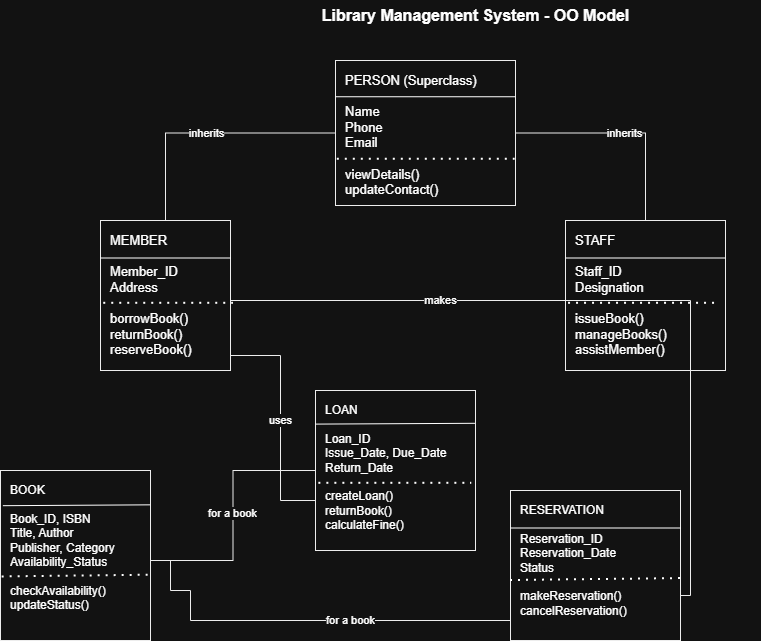

The diagram above was exported from draw.io. Its source (the exported page's mxGraphModel, read from the mxfile embedded in the PNG):
<mxGraphModel dx="1381" dy="762" grid="1" gridSize="10" guides="1" tooltips="1" connect="1" arrows="1" fold="1" page="1" pageScale="1" pageWidth="850" pageHeight="1100" math="0" shadow="0">
  <root>
    <mxCell id="0" />
    <mxCell id="1" parent="0" />
    <mxCell id="Gn_r0OW0RRPRHSWt6wQE-1" parent="1" style="text;html=1;align=center;verticalAlign=middle;fontSize=16;fontStyle=1;" value="Library Management System - OO Model" vertex="1">
      <mxGeometry height="30" width="570" x="300" y="20" as="geometry" />
    </mxCell>
    <mxCell id="Gn_r0OW0RRPRHSWt6wQE-2" parent="1" style="rounded=0;whiteSpace=wrap;html=1;fillColor=#ffffff;strokeColor=#000000;fontSize=13;align=left;verticalAlign=top;spacingLeft=8;spacingTop=6;" value="PERSON (Superclass)&lt;br&gt;&lt;br&gt;Name&lt;br&gt;Phone&lt;br&gt;Email&lt;div&gt;&lt;br&gt;viewDetails()&lt;br&gt;updateContact()&lt;/div&gt;" vertex="1">
      <mxGeometry height="145" width="180" x="445" y="80" as="geometry" />
    </mxCell>
    <mxCell id="Gn_r0OW0RRPRHSWt6wQE-3" parent="1" style="rounded=0;whiteSpace=wrap;html=1;fillColor=#ffffff;strokeColor=#000000;fontSize=13;align=left;verticalAlign=top;spacingLeft=8;spacingTop=6;" value="MEMBER&lt;br&gt;&lt;br&gt;Member_ID&lt;br&gt;Address&lt;br&gt;&lt;br&gt;borrowBook()&lt;br&gt;returnBook()&lt;br&gt;reserveBook()" vertex="1">
      <mxGeometry height="150" width="130" x="210" y="240" as="geometry" />
    </mxCell>
    <mxCell id="Gn_r0OW0RRPRHSWt6wQE-4" parent="1" style="rounded=0;whiteSpace=wrap;html=1;fillColor=#ffffff;strokeColor=#000000;fontSize=13;align=left;verticalAlign=top;spacingLeft=8;spacingTop=6;" value="STAFF&lt;br&gt;&lt;br&gt;Staff_ID&lt;br&gt;Designation&lt;div&gt;&lt;br&gt;issueBook()&lt;br&gt;manageBooks()&lt;br&gt;assistMember()&lt;/div&gt;" vertex="1">
      <mxGeometry height="150" width="160" x="675" y="240" as="geometry" />
    </mxCell>
    <mxCell id="Gn_r0OW0RRPRHSWt6wQE-5" parent="1" style="rounded=0;whiteSpace=wrap;html=1;fillColor=#ffffff;strokeColor=#000000;fontSize=12;align=left;verticalAlign=top;spacingLeft=8;spacingTop=6;" value="BOOK&lt;br&gt;&lt;br&gt;Book_ID, ISBN&lt;br&gt;Title, Author&lt;br&gt;Publisher, Category&lt;br&gt;Availability_Status&lt;br&gt;&lt;br&gt;checkAvailability()&lt;br&gt;updateStatus()" vertex="1">
      <mxGeometry height="170" width="150" x="110" y="490" as="geometry" />
    </mxCell>
    <mxCell id="Gn_r0OW0RRPRHSWt6wQE-6" parent="1" style="rounded=0;whiteSpace=wrap;html=1;fillColor=#ffffff;strokeColor=#000000;fontSize=12;align=left;verticalAlign=top;spacingLeft=8;spacingTop=6;" value="LOAN&lt;br&gt;&lt;br&gt;Loan_ID&lt;br&gt;Issue_Date, Due_Date&lt;br&gt;Return_Date&lt;br&gt;&lt;br&gt;createLoan()&lt;br&gt;returnBook()&lt;br&gt;calculateFine()" vertex="1">
      <mxGeometry height="160" width="160" x="425" y="410" as="geometry" />
    </mxCell>
    <mxCell id="Gn_r0OW0RRPRHSWt6wQE-8" edge="1" parent="1" source="Gn_r0OW0RRPRHSWt6wQE-2" style="edgeStyle=orthogonalEdgeStyle;rounded=0;html=1;endArrow=none;strokeColor=#000000;fontSize=11;" target="Gn_r0OW0RRPRHSWt6wQE-3" value="inherits">
      <mxGeometry relative="1" as="geometry" />
    </mxCell>
    <mxCell id="Gn_r0OW0RRPRHSWt6wQE-9" edge="1" parent="1" source="Gn_r0OW0RRPRHSWt6wQE-2" style="edgeStyle=orthogonalEdgeStyle;rounded=0;html=1;endArrow=none;strokeColor=#000000;fontSize=11;" target="Gn_r0OW0RRPRHSWt6wQE-4" value="inherits">
      <mxGeometry relative="1" as="geometry" />
    </mxCell>
    <mxCell id="Gn_r0OW0RRPRHSWt6wQE-10" edge="1" parent="1" source="Gn_r0OW0RRPRHSWt6wQE-3" style="edgeStyle=orthogonalEdgeStyle;rounded=0;html=1;endArrow=none;strokeColor=#000000;fontSize=11;" target="Gn_r0OW0RRPRHSWt6wQE-6" value="uses">
      <mxGeometry relative="1" as="geometry">
        <Array as="points">
          <mxPoint x="390" y="375" />
          <mxPoint x="390" y="520" />
        </Array>
      </mxGeometry>
    </mxCell>
    <mxCell id="Gn_r0OW0RRPRHSWt6wQE-11" edge="1" parent="1" source="Gn_r0OW0RRPRHSWt6wQE-6" style="edgeStyle=orthogonalEdgeStyle;rounded=0;html=1;endArrow=none;strokeColor=#000000;fontSize=11;" target="Gn_r0OW0RRPRHSWt6wQE-5" value="for a book">
      <mxGeometry relative="1" x="-0.0196" as="geometry">
        <Array as="points">
          <mxPoint x="342.5" y="490" />
          <mxPoint x="342.5" y="580" />
        </Array>
      </mxGeometry>
    </mxCell>
    <mxCell id="Gn_r0OW0RRPRHSWt6wQE-12" edge="1" parent="1" style="edgeStyle=orthogonalEdgeStyle;rounded=0;html=1;endArrow=none;strokeColor=#000000;fontSize=11;" value="makes">
      <mxGeometry relative="1" x="-0.4878" as="geometry">
        <mxPoint as="offset" />
        <Array as="points">
          <mxPoint x="800" y="320" />
          <mxPoint x="800" y="615" />
          <mxPoint x="770" y="615" />
        </Array>
        <mxPoint x="340" y="320" as="sourcePoint" />
        <mxPoint x="770" y="650" as="targetPoint" />
      </mxGeometry>
    </mxCell>
    <mxCell id="Gn_r0OW0RRPRHSWt6wQE-13" edge="1" parent="1" source="Gn_r0OW0RRPRHSWt6wQE-7" style="edgeStyle=orthogonalEdgeStyle;rounded=0;html=1;endArrow=none;strokeColor=#000000;fontSize=11;" value="for a book">
      <mxGeometry relative="1" x="-0.2" as="geometry">
        <Array as="points">
          <mxPoint x="300" y="640" />
          <mxPoint x="300" y="610" />
          <mxPoint x="280" y="610" />
        </Array>
        <mxPoint x="620" y="640" as="sourcePoint" />
        <mxPoint x="280" y="580" as="targetPoint" />
      </mxGeometry>
    </mxCell>
    <mxCell id="Gn_r0OW0RRPRHSWt6wQE-16" edge="1" parent="1" source="Gn_r0OW0RRPRHSWt6wQE-2" style="endArrow=none;html=1;rounded=0;defaultLabelBackgroundColor=page;exitX=0;exitY=0.25;exitDx=0;exitDy=0;entryX=1;entryY=0.25;entryDx=0;entryDy=0;" target="Gn_r0OW0RRPRHSWt6wQE-2" value="">
      <mxGeometry height="50" relative="1" width="50" as="geometry">
        <mxPoint x="550" y="150" as="sourcePoint" />
        <mxPoint x="710" y="100" as="targetPoint" />
      </mxGeometry>
    </mxCell>
    <mxCell id="Gn_r0OW0RRPRHSWt6wQE-17" edge="1" parent="1" source="Gn_r0OW0RRPRHSWt6wQE-2" style="endArrow=none;dashed=1;html=1;dashPattern=1 3;strokeWidth=2;rounded=0;defaultLabelBackgroundColor=page;entryX=0.998;entryY=0.681;entryDx=0;entryDy=0;entryPerimeter=0;exitX=0.01;exitY=0.681;exitDx=0;exitDy=0;exitPerimeter=0;" target="Gn_r0OW0RRPRHSWt6wQE-2" value="">
      <mxGeometry height="50" relative="1" width="50" as="geometry">
        <mxPoint x="470" y="190" as="sourcePoint" />
        <mxPoint x="520" y="140" as="targetPoint" />
      </mxGeometry>
    </mxCell>
    <mxCell id="Gn_r0OW0RRPRHSWt6wQE-18" edge="1" parent="1" source="Gn_r0OW0RRPRHSWt6wQE-3" style="endArrow=none;html=1;rounded=0;defaultLabelBackgroundColor=page;exitX=0;exitY=0.25;exitDx=0;exitDy=0;entryX=1;entryY=0.25;entryDx=0;entryDy=0;" target="Gn_r0OW0RRPRHSWt6wQE-3" value="">
      <mxGeometry height="50" relative="1" width="50" as="geometry">
        <mxPoint x="210" y="320" as="sourcePoint" />
        <mxPoint x="260" y="270" as="targetPoint" />
      </mxGeometry>
    </mxCell>
    <mxCell id="Gn_r0OW0RRPRHSWt6wQE-19" edge="1" parent="1" source="Gn_r0OW0RRPRHSWt6wQE-3" style="endArrow=none;dashed=1;html=1;dashPattern=1 3;strokeWidth=2;rounded=0;defaultLabelBackgroundColor=page;exitX=0.025;exitY=0.552;exitDx=0;exitDy=0;exitPerimeter=0;entryX=1.022;entryY=0.552;entryDx=0;entryDy=0;entryPerimeter=0;" target="Gn_r0OW0RRPRHSWt6wQE-3" value="">
      <mxGeometry height="50" relative="1" width="50" as="geometry">
        <mxPoint x="220" y="320" as="sourcePoint" />
        <mxPoint x="340" y="315" as="targetPoint" />
      </mxGeometry>
    </mxCell>
    <mxCell id="Gn_r0OW0RRPRHSWt6wQE-20" edge="1" parent="1" source="Gn_r0OW0RRPRHSWt6wQE-4" style="endArrow=none;html=1;rounded=0;defaultLabelBackgroundColor=page;entryX=1;entryY=0.25;entryDx=0;entryDy=0;exitX=0;exitY=0.25;exitDx=0;exitDy=0;" target="Gn_r0OW0RRPRHSWt6wQE-4" value="">
      <mxGeometry height="50" relative="1" width="50" as="geometry">
        <mxPoint x="670" y="290" as="sourcePoint" />
        <mxPoint x="720" y="240" as="targetPoint" />
      </mxGeometry>
    </mxCell>
    <mxCell id="Gn_r0OW0RRPRHSWt6wQE-21" edge="1" parent="1" source="Gn_r0OW0RRPRHSWt6wQE-4" style="endArrow=none;dashed=1;html=1;dashPattern=1 3;strokeWidth=2;rounded=0;defaultLabelBackgroundColor=page;exitX=0.019;exitY=0.552;exitDx=0;exitDy=0;exitPerimeter=0;entryX=0.969;entryY=0.552;entryDx=0;entryDy=0;entryPerimeter=0;" target="Gn_r0OW0RRPRHSWt6wQE-4" value="">
      <mxGeometry height="50" relative="1" width="50" as="geometry">
        <mxPoint x="680" y="340" as="sourcePoint" />
        <mxPoint x="840" y="322.8" as="targetPoint" />
      </mxGeometry>
    </mxCell>
    <mxCell id="Gn_r0OW0RRPRHSWt6wQE-22" edge="1" parent="1" source="Gn_r0OW0RRPRHSWt6wQE-5" style="endArrow=none;html=1;rounded=0;defaultLabelBackgroundColor=page;entryX=0.997;entryY=0.202;entryDx=0;entryDy=0;entryPerimeter=0;exitX=0.016;exitY=0.207;exitDx=0;exitDy=0;exitPerimeter=0;" target="Gn_r0OW0RRPRHSWt6wQE-5" value="">
      <mxGeometry height="50" relative="1" width="50" as="geometry">
        <mxPoint x="110" y="530" as="sourcePoint" />
        <mxPoint x="160" y="480" as="targetPoint" />
      </mxGeometry>
    </mxCell>
    <mxCell id="Gn_r0OW0RRPRHSWt6wQE-23" edge="1" parent="1" source="Gn_r0OW0RRPRHSWt6wQE-5" style="endArrow=none;dashed=1;html=1;dashPattern=1 3;strokeWidth=2;rounded=0;defaultLabelBackgroundColor=page;entryX=0.997;entryY=0.616;entryDx=0;entryDy=0;entryPerimeter=0;exitX=0.011;exitY=0.626;exitDx=0;exitDy=0;exitPerimeter=0;" target="Gn_r0OW0RRPRHSWt6wQE-5" value="">
      <mxGeometry height="50" relative="1" width="50" as="geometry">
        <mxPoint x="110" y="620" as="sourcePoint" />
        <mxPoint x="160" y="570" as="targetPoint" />
      </mxGeometry>
    </mxCell>
    <mxCell id="Gn_r0OW0RRPRHSWt6wQE-7" parent="1" style="rounded=0;whiteSpace=wrap;html=1;fillColor=#ffffff;strokeColor=#000000;fontSize=12;align=left;verticalAlign=top;spacingLeft=8;spacingTop=6;" value="RESERVATION&lt;br&gt;&lt;br&gt;Reservation_ID&lt;br&gt;Reservation_Date&lt;br&gt;Status&lt;br&gt;&lt;br&gt;makeReservation()&lt;br&gt;cancelReservation()" vertex="1">
      <mxGeometry height="150" width="170" x="620" y="510" as="geometry" />
    </mxCell>
    <mxCell id="Gn_r0OW0RRPRHSWt6wQE-26" edge="1" parent="1" source="Gn_r0OW0RRPRHSWt6wQE-6" style="endArrow=none;html=1;rounded=0;defaultLabelBackgroundColor=page;entryX=0.996;entryY=0.205;entryDx=0;entryDy=0;entryPerimeter=0;exitX=0.001;exitY=0.21;exitDx=0;exitDy=0;exitPerimeter=0;" target="Gn_r0OW0RRPRHSWt6wQE-6" value="">
      <mxGeometry height="50" relative="1" width="50" as="geometry">
        <mxPoint x="430" y="460" as="sourcePoint" />
        <mxPoint x="480" y="410" as="targetPoint" />
      </mxGeometry>
    </mxCell>
    <mxCell id="Gn_r0OW0RRPRHSWt6wQE-27" edge="1" parent="1" source="Gn_r0OW0RRPRHSWt6wQE-6" style="endArrow=none;dashed=1;html=1;dashPattern=1 3;strokeWidth=2;rounded=0;defaultLabelBackgroundColor=page;entryX=0.976;entryY=0.58;entryDx=0;entryDy=0;entryPerimeter=0;exitX=0.021;exitY=0.58;exitDx=0;exitDy=0;exitPerimeter=0;" target="Gn_r0OW0RRPRHSWt6wQE-6" value="">
      <mxGeometry height="50" relative="1" width="50" as="geometry">
        <mxPoint x="430" y="510" as="sourcePoint" />
        <mxPoint x="480" y="460" as="targetPoint" />
      </mxGeometry>
    </mxCell>
    <mxCell id="Gn_r0OW0RRPRHSWt6wQE-28" edge="1" parent="1" source="Gn_r0OW0RRPRHSWt6wQE-7" style="endArrow=none;html=1;rounded=0;defaultLabelBackgroundColor=page;entryX=1;entryY=0.25;entryDx=0;entryDy=0;exitX=0;exitY=0.25;exitDx=0;exitDy=0;" target="Gn_r0OW0RRPRHSWt6wQE-7" value="">
      <mxGeometry height="50" relative="1" width="50" as="geometry">
        <mxPoint x="620" y="550" as="sourcePoint" />
        <mxPoint x="670" y="500" as="targetPoint" />
      </mxGeometry>
    </mxCell>
    <mxCell id="Gn_r0OW0RRPRHSWt6wQE-29" edge="1" parent="1" style="endArrow=none;dashed=1;html=1;dashPattern=1 3;strokeWidth=2;rounded=0;defaultLabelBackgroundColor=page;entryX=1.019;entryY=0.587;entryDx=0;entryDy=0;entryPerimeter=0;" target="Gn_r0OW0RRPRHSWt6wQE-7" value="">
      <mxGeometry height="50" relative="1" width="50" as="geometry">
        <mxPoint x="620" y="600" as="sourcePoint" />
        <mxPoint x="670" y="550" as="targetPoint" />
      </mxGeometry>
    </mxCell>
  </root>
</mxGraphModel>